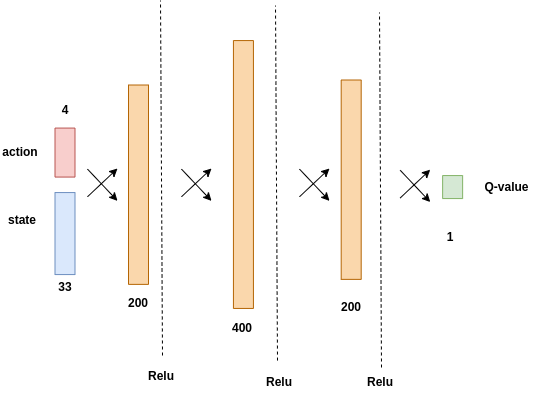

The diagram above was exported from draw.io. Its source (the exported page's mxGraphModel, read from the mxfile embedded in the PNG):
<mxGraphModel dx="1422" dy="772" grid="0" gridSize="10" guides="1" tooltips="1" connect="1" arrows="1" fold="1" page="1" pageScale="1" pageWidth="1654" pageHeight="1169" background="#FFFFFF" math="0" shadow="0">
  <root>
    <mxCell id="0" />
    <mxCell id="1" parent="0" />
    <mxCell id="fAfMOuDEGAaXCi6AJNAk-86" value="" style="rounded=0;whiteSpace=wrap;html=1;strokeColor=#b46504;fillColor=#fad7ac;rotation=90;" parent="1" vertex="1">
      <mxGeometry x="166.32" y="428.19" width="199.37" height="20" as="geometry" />
    </mxCell>
    <mxCell id="fAfMOuDEGAaXCi6AJNAk-87" value="200" style="text;html=1;strokeColor=none;fillColor=none;align=center;verticalAlign=middle;whiteSpace=wrap;rounded=0;fontStyle=1" parent="1" vertex="1">
      <mxGeometry x="246" y="542" width="40" height="30" as="geometry" />
    </mxCell>
    <mxCell id="qKVP3UF9E9bTMGZPw1Xe-2" value="" style="rounded=0;whiteSpace=wrap;html=1;strokeColor=#6c8ebf;fillColor=#dae8fc;rotation=90;" parent="1" vertex="1">
      <mxGeometry x="151.5" y="477.07" width="82" height="20" as="geometry" />
    </mxCell>
    <mxCell id="qKVP3UF9E9bTMGZPw1Xe-3" value="33" style="text;html=1;strokeColor=none;fillColor=none;align=center;verticalAlign=middle;whiteSpace=wrap;rounded=0;fontStyle=1" parent="1" vertex="1">
      <mxGeometry x="172.5" y="526" width="40" height="30" as="geometry" />
    </mxCell>
    <mxCell id="qKVP3UF9E9bTMGZPw1Xe-4" value="" style="rounded=0;whiteSpace=wrap;html=1;strokeColor=#b46504;fillColor=#fad7ac;rotation=90;" parent="1" vertex="1">
      <mxGeometry x="237" y="418" width="267.87" height="20" as="geometry" />
    </mxCell>
    <mxCell id="qKVP3UF9E9bTMGZPw1Xe-5" value="400" style="text;html=1;strokeColor=none;fillColor=none;align=center;verticalAlign=middle;whiteSpace=wrap;rounded=0;fontStyle=1" parent="1" vertex="1">
      <mxGeometry x="349.99" y="567" width="40" height="30" as="geometry" />
    </mxCell>
    <mxCell id="qKVP3UF9E9bTMGZPw1Xe-10" value="" style="rounded=0;whiteSpace=wrap;html=1;strokeColor=#82b366;fillColor=#d5e8d4;rotation=90;" parent="1" vertex="1">
      <mxGeometry x="568.63" y="430.57" width="23" height="20" as="geometry" />
    </mxCell>
    <mxCell id="qKVP3UF9E9bTMGZPw1Xe-11" value="1" style="text;html=1;strokeColor=none;fillColor=none;align=center;verticalAlign=middle;whiteSpace=wrap;rounded=0;fontStyle=1" parent="1" vertex="1">
      <mxGeometry x="557.75" y="476" width="40" height="30" as="geometry" />
    </mxCell>
    <mxCell id="qKVP3UF9E9bTMGZPw1Xe-17" value="" style="endArrow=none;dashed=1;html=1;rounded=0;" parent="1" edge="1">
      <mxGeometry width="50" height="50" relative="1" as="geometry">
        <mxPoint x="290" y="609" as="sourcePoint" />
        <mxPoint x="288" y="254" as="targetPoint" />
      </mxGeometry>
    </mxCell>
    <mxCell id="qKVP3UF9E9bTMGZPw1Xe-18" value="Relu" style="text;html=1;strokeColor=none;fillColor=none;align=center;verticalAlign=middle;whiteSpace=wrap;rounded=0;fontStyle=1" parent="1" vertex="1">
      <mxGeometry x="269" y="615" width="40" height="30" as="geometry" />
    </mxCell>
    <mxCell id="qKVP3UF9E9bTMGZPw1Xe-20" value="state" style="text;html=1;strokeColor=none;fillColor=none;align=center;verticalAlign=middle;whiteSpace=wrap;rounded=0;fontStyle=1" parent="1" vertex="1">
      <mxGeometry x="130" y="459.26" width="40" height="30" as="geometry" />
    </mxCell>
    <mxCell id="qKVP3UF9E9bTMGZPw1Xe-21" value="Q-value" style="text;html=1;strokeColor=none;fillColor=none;align=center;verticalAlign=middle;whiteSpace=wrap;rounded=0;fontStyle=1" parent="1" vertex="1">
      <mxGeometry x="608" y="425.55" width="53" height="30" as="geometry" />
    </mxCell>
    <mxCell id="ZD9thKhk3FTUr2MNKdRk-3" value="" style="rounded=0;whiteSpace=wrap;html=1;strokeColor=#b46504;fillColor=#fad7ac;rotation=90;" vertex="1" parent="1">
      <mxGeometry x="379.005" y="423.185" width="199.37" height="20" as="geometry" />
    </mxCell>
    <mxCell id="ZD9thKhk3FTUr2MNKdRk-5" value="" style="group" vertex="1" connectable="0" parent="1">
      <mxGeometry x="215" y="422" width="30" height="32.370000000000005" as="geometry" />
    </mxCell>
    <mxCell id="fAfMOuDEGAaXCi6AJNAk-88" value="" style="endArrow=classic;html=1;" parent="ZD9thKhk3FTUr2MNKdRk-5" edge="1">
      <mxGeometry width="50" height="50" relative="1" as="geometry">
        <mxPoint y="28.25" as="sourcePoint" />
        <mxPoint x="30" as="targetPoint" />
      </mxGeometry>
    </mxCell>
    <mxCell id="fAfMOuDEGAaXCi6AJNAk-90" value="" style="endArrow=classic;html=1;" parent="ZD9thKhk3FTUr2MNKdRk-5" edge="1">
      <mxGeometry width="50" height="50" relative="1" as="geometry">
        <mxPoint y="0.6200000000000045" as="sourcePoint" />
        <mxPoint x="30" y="32.370000000000005" as="targetPoint" />
      </mxGeometry>
    </mxCell>
    <mxCell id="ZD9thKhk3FTUr2MNKdRk-6" value="" style="group" vertex="1" connectable="0" parent="1">
      <mxGeometry x="309" y="422.01" width="30" height="32.370000000000005" as="geometry" />
    </mxCell>
    <mxCell id="ZD9thKhk3FTUr2MNKdRk-7" value="" style="endArrow=classic;html=1;" edge="1" parent="ZD9thKhk3FTUr2MNKdRk-6">
      <mxGeometry width="50" height="50" relative="1" as="geometry">
        <mxPoint y="28.25" as="sourcePoint" />
        <mxPoint x="30" as="targetPoint" />
      </mxGeometry>
    </mxCell>
    <mxCell id="ZD9thKhk3FTUr2MNKdRk-8" value="" style="endArrow=classic;html=1;" edge="1" parent="ZD9thKhk3FTUr2MNKdRk-6">
      <mxGeometry width="50" height="50" relative="1" as="geometry">
        <mxPoint y="0.6200000000000045" as="sourcePoint" />
        <mxPoint x="30" y="32.370000000000005" as="targetPoint" />
      </mxGeometry>
    </mxCell>
    <mxCell id="ZD9thKhk3FTUr2MNKdRk-9" value="" style="group" vertex="1" connectable="0" parent="1">
      <mxGeometry x="427" y="422.01" width="30" height="32.370000000000005" as="geometry" />
    </mxCell>
    <mxCell id="ZD9thKhk3FTUr2MNKdRk-10" value="" style="endArrow=classic;html=1;" edge="1" parent="ZD9thKhk3FTUr2MNKdRk-9">
      <mxGeometry width="50" height="50" relative="1" as="geometry">
        <mxPoint y="28.25" as="sourcePoint" />
        <mxPoint x="30" as="targetPoint" />
      </mxGeometry>
    </mxCell>
    <mxCell id="ZD9thKhk3FTUr2MNKdRk-11" value="" style="endArrow=classic;html=1;" edge="1" parent="ZD9thKhk3FTUr2MNKdRk-9">
      <mxGeometry width="50" height="50" relative="1" as="geometry">
        <mxPoint y="0.6200000000000045" as="sourcePoint" />
        <mxPoint x="30" y="32.370000000000005" as="targetPoint" />
      </mxGeometry>
    </mxCell>
    <mxCell id="ZD9thKhk3FTUr2MNKdRk-12" value="" style="group" vertex="1" connectable="0" parent="1">
      <mxGeometry x="527.75" y="423.18" width="30" height="32.370000000000005" as="geometry" />
    </mxCell>
    <mxCell id="ZD9thKhk3FTUr2MNKdRk-13" value="" style="endArrow=classic;html=1;" edge="1" parent="ZD9thKhk3FTUr2MNKdRk-12">
      <mxGeometry width="50" height="50" relative="1" as="geometry">
        <mxPoint y="28.25" as="sourcePoint" />
        <mxPoint x="30" as="targetPoint" />
      </mxGeometry>
    </mxCell>
    <mxCell id="ZD9thKhk3FTUr2MNKdRk-14" value="" style="endArrow=classic;html=1;" edge="1" parent="ZD9thKhk3FTUr2MNKdRk-12">
      <mxGeometry width="50" height="50" relative="1" as="geometry">
        <mxPoint y="0.6200000000000045" as="sourcePoint" />
        <mxPoint x="30" y="32.370000000000005" as="targetPoint" />
      </mxGeometry>
    </mxCell>
    <mxCell id="ZD9thKhk3FTUr2MNKdRk-15" value="" style="endArrow=none;dashed=1;html=1;rounded=0;" edge="1" parent="1">
      <mxGeometry width="50" height="50" relative="1" as="geometry">
        <mxPoint x="405" y="614.07" as="sourcePoint" />
        <mxPoint x="403" y="259.07" as="targetPoint" />
      </mxGeometry>
    </mxCell>
    <mxCell id="ZD9thKhk3FTUr2MNKdRk-16" value="Relu" style="text;html=1;strokeColor=none;fillColor=none;align=center;verticalAlign=middle;whiteSpace=wrap;rounded=0;fontStyle=1" vertex="1" parent="1">
      <mxGeometry x="387" y="621" width="40" height="30" as="geometry" />
    </mxCell>
    <mxCell id="ZD9thKhk3FTUr2MNKdRk-17" value="" style="endArrow=none;dashed=1;html=1;rounded=0;" edge="1" parent="1">
      <mxGeometry width="50" height="50" relative="1" as="geometry">
        <mxPoint x="509" y="621" as="sourcePoint" />
        <mxPoint x="507" y="266" as="targetPoint" />
      </mxGeometry>
    </mxCell>
    <mxCell id="ZD9thKhk3FTUr2MNKdRk-18" value="Relu" style="text;html=1;strokeColor=none;fillColor=none;align=center;verticalAlign=middle;whiteSpace=wrap;rounded=0;fontStyle=1" vertex="1" parent="1">
      <mxGeometry x="488" y="621" width="40" height="30" as="geometry" />
    </mxCell>
    <mxCell id="ZD9thKhk3FTUr2MNKdRk-19" value="200" style="text;html=1;strokeColor=none;fillColor=none;align=center;verticalAlign=middle;whiteSpace=wrap;rounded=0;fontStyle=1" vertex="1" parent="1">
      <mxGeometry x="458.69" y="546" width="40" height="30" as="geometry" />
    </mxCell>
    <mxCell id="ZD9thKhk3FTUr2MNKdRk-22" value="" style="rounded=0;whiteSpace=wrap;html=1;strokeColor=#b85450;fillColor=#f8cecc;rotation=90;" vertex="1" parent="1">
      <mxGeometry x="168" y="396.07" width="49" height="20" as="geometry" />
    </mxCell>
    <mxCell id="ZD9thKhk3FTUr2MNKdRk-23" value="action" style="text;html=1;strokeColor=none;fillColor=none;align=center;verticalAlign=middle;whiteSpace=wrap;rounded=0;fontStyle=1" vertex="1" parent="1">
      <mxGeometry x="128" y="391.07" width="40" height="30" as="geometry" />
    </mxCell>
    <mxCell id="ZD9thKhk3FTUr2MNKdRk-24" value="4" style="text;html=1;strokeColor=none;fillColor=none;align=center;verticalAlign=middle;whiteSpace=wrap;rounded=0;fontStyle=1" vertex="1" parent="1">
      <mxGeometry x="172.5" y="349.07" width="40" height="30" as="geometry" />
    </mxCell>
  </root>
</mxGraphModel>